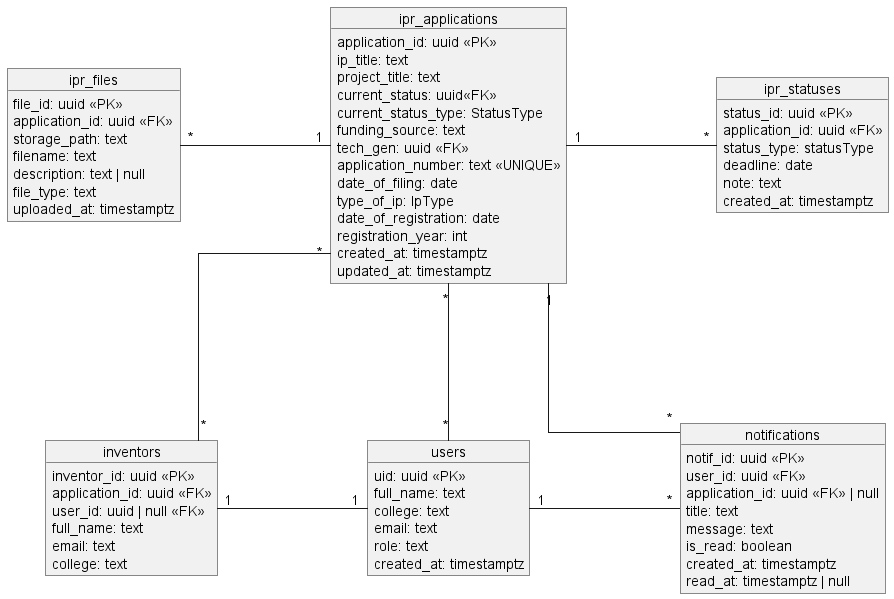

The diagram above was rendered by PlantUML. Its source (embedded in the PNG):
@startuml

hide circle
skinparam objectAttributeIconSize 0
skinparam linetype ortho
skinparam NodeSep 150
skinparam RankSep 140



object "users" as users {
  uid: uuid <<PK>>
  full_name: text
  college: text
  email: text
  role: text
  created_at: timestamptz
}
'
object "ipr_applications" as applications {
  application_id: uuid <<PK>>
  ip_title: text
  project_title: text
  current_status: uuid<<FK>>
  ' for easy access of type (cached)
  current_status_type: StatusType 
  funding_source: text
  tech_gen: uuid <<FK>>
  application_number: text <<UNIQUE>>
  date_of_filing: date
  type_of_ip: IpType
  date_of_registration: date
  registration_year: int
  created_at: timestamptz
  updated_at: timestamptz
}

object "notifications" as notifs{
  notif_id: uuid <<PK>>
  user_id: uuid <<FK>>
  application_id: uuid <<FK>> | null
  title: text
  message: text
  is_read: boolean
  created_at: timestamptz
  read_at: timestamptz | null
}

object "ipr_statuses" as statuses {
  status_id: uuid <<PK>>
  application_id: uuid <<FK>>
  status_type: statusType
  deadline: date
  note: text
  created_at: timestamptz
}

object "ipr_files" as files {
  file_id: uuid <<PK>>
  application_id: uuid <<FK>>
  storage_path: text
  filename: text
  description: text | null
  file_type: text
  uploaded_at: timestamptz
}

object "inventors" as inv {
  inventor_id: uuid <<PK>>
  application_id: uuid <<FK>>
  user_id: uuid | null <<FK>>
  full_name: text
  email: text
  college: text
}

applications "1" -left- "*" files
users "*" -up- "*" applications
applications "1" -right- "*" statuses
applications "*" -- "*" inv
applications "1" -- "*" notifs
users "1" -right- "*" notifs
inv "1" -right- "1" users

@enduml